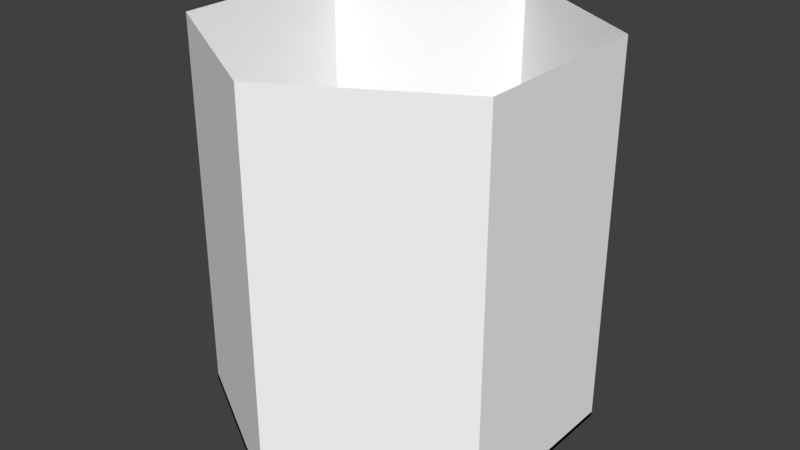 # Source: TileWithTex.blend  (saved by Blender 2.78.0; exported with 4.5.12 LTS)
import bpy
from mathutils import Matrix  # noqa: F401  (used for matrix-valued properties, if any)

bpy.ops.wm.read_factory_settings(use_empty=True)
scene = bpy.context.scene
scene.name = 'Scene'

# ---- collections
col_collection_1 = bpy.data.collections.new('Collection 1'); scene.collection.children.link(col_collection_1)

# ---- materials (node trees are filled in below, after node groups)
mat_tilemat = bpy.data.materials.new('TileMat')
mat_tilemat.alpha_threshold = 0.0
mat_tilemat.diffuse_color = (1.0, 1.0, 1.0, 1.0)
mat_tilemat.roughness = 0.5
mat_tileline = bpy.data.materials.new('TileLine')
mat_tileline.alpha_threshold = 0.0
mat_tileline.roughness = 0.5

# ---- material node trees
mat_tilemat.use_nodes = True; mat_tilemat.node_tree.nodes.clear()
_N = mat_tilemat.node_tree.nodes; _L = mat_tilemat.node_tree.links
n0 = _N.new('ShaderNodeOutputMaterial'); n0.name = 'Material Output'; n0.location = (1200, 880)
n0.label = 'Material Out'
n1 = _N.new('ShaderNodeAddShader'); n1.name = 'Add Shader'; n1.location = (1000, 880)
n1.label = 'Shader Add Refl'
n2 = _N.new('ShaderNodeAddShader'); n2.name = 'Add Shader.001'; n2.location = (800, 880)
n2.label = 'Shader Add Spec'
n3 = _N.new('ShaderNodeBsdfRefraction'); n3.name = 'Refraction BSDF'; n3.location = (1200, 220)
n3.label = 'Refl BSDF'
n3.mute = True
n4 = _N.new('ShaderNodeMix'); n4.name = 'Mix'; n4.location = (1000, 220)
n4.label = 'Mix Color/Refl'
n4.data_type = 'RGBA'
n4.blend_type = 'MULTIPLY'
n4.inputs[0].default_value = 1.0
n4.inputs[6].default_value = (1.0, 1.0, 1.0, 1.0)
n4.inputs[7].default_value = (0.0, 0.0, 0.0, 0.0)
n5 = _N.new('ShaderNodeMixShader'); n5.name = 'Mix Shader'; n5.location = (600, 880)
n5.label = 'Shader Mix Alpha'
n6 = _N.new('ShaderNodeBsdfTransparent'); n6.name = 'Transparent BSDF'; n6.location = (400, 880)
n6.label = 'Alpha BSDF'
n6.mute = True
n7 = _N.new('ShaderNodeBsdfDiffuse'); n7.name = 'Diffuse BSDF'; n7.location = (400, 660)
n7.label = 'Diff BSDF'
n8 = _N.new('ShaderNodeMix'); n8.name = 'Mix.002'; n8.location = (200, 660)
n8.label = 'Mix Color/Diffuse'
n8.data_type = 'RGBA'
n8.blend_type = 'MULTIPLY'
n8.inputs[0].default_value = 1.0
n8.inputs[6].default_value = (1.0, 1.0, 1.0, 1.0)
n8.inputs[7].default_value = (1.0, 1.0, 1.0, 1.0)
n9 = _N.new('ShaderNodeBsdfAnisotropic'); n9.name = 'Glossy BSDF'; n9.location = (400, 220)
n9.label = 'Spec BSDF'
n9.distribution = 'GGX'
n10 = _N.new('ShaderNodeMix'); n10.name = 'Mix.003'; n10.location = (200, 220)
n10.label = 'Mix Color/Spec'
n10.data_type = 'RGBA'
n10.blend_type = 'MULTIPLY'
n10.inputs[0].default_value = 1.0
n10.inputs[7].default_value = (0.0, 0.0, 0.0, 1.0)
n11 = _N.new('ShaderNodeMix'); n11.name = 'Mix.004'; n11.location = (200, 0)
n11.label = 'Mix Color/Hardness'
n11.data_type = 'RGBA'
n11.blend_type = 'MULTIPLY'
n11.inputs[0].default_value = 1.0
n11.inputs[6].default_value = (1.832, 1.832, 1.832, 1.832)
n11.inputs[7].default_value = (1.0, 1.0, 1.0, 1.0)
n12 = _N.new('ShaderNodeNormalMap'); n12.name = 'Normal Map'; n12.location = (200, 440)
n12.label = 'Normal/Map'
n12.mute = True
n13 = _N.new('ShaderNodeMix'); n13.name = 'Mix.005'; n13.location = (1000, 660)
n13.label = 'Bump/Map'
n13.mute = True
n13.data_type = 'RGBA'
n13.blend_type = 'MULTIPLY'
n13.inputs[0].default_value = 1.0
n13.inputs[6].default_value = (1.0, 1.0, 1.0, 1.0)
n13.inputs[7].default_value = (0.0, 0.0, 0.0, 1.0)
n14 = _N.new('ShaderNodeTexCoord'); n14.name = 'Texture Coordinate'; n14.location = (-600, 660)
n14.label = 'Texture Coords'
n15 = _N.new('ShaderNodeMix'); n15.name = 'Mix.001'; n15.location = (200, 1100)
n15.label = 'Mix Color/Alpha'
n15.data_type = 'RGBA'
n15.blend_type = 'MULTIPLY'
n15.inputs[0].default_value = 1.0
n15.inputs[6].default_value = (1.0, 1.0, 1.0, 1.0)
n15.inputs[7].default_value = (1.0, 1.0, 1.0, 1.0)
n16 = _N.new('ShaderNodeDisplacement'); n16.name = 'Displacement'; n16.location = (0, 0)
n16.inputs[1].default_value = 0.0
n16.inputs[2].default_value = 0.1
n17 = _N.new('ShaderNodeMath'); n17.name = 'Math'; n17.location = (0, 0)
n17.operation = 'POWER'
_L.new(n1.outputs[0], n0.inputs[0])
_L.new(n2.outputs[0], n1.inputs[0])
_L.new(n3.outputs[0], n1.inputs[1])
_L.new(n4.outputs[2], n3.inputs[0])
_L.new(n5.outputs[0], n2.inputs[0])
_L.new(n6.outputs[0], n5.inputs[1])
_L.new(n15.outputs[2], n5.inputs[0])
_L.new(n7.outputs[0], n5.inputs[2])
_L.new(n8.outputs[2], n7.inputs[0])
_L.new(n9.outputs[0], n2.inputs[1])
_L.new(n10.outputs[2], n9.inputs[0])
_L.new(n12.outputs[0], n7.inputs[2])
_L.new(n12.outputs[0], n9.inputs[4])
_L.new(n12.outputs[0], n3.inputs[3])
_L.new(n13.outputs[2], n16.inputs[0])
_L.new(n16.outputs[0], n0.inputs[2])
_L.new(n11.outputs[2], n17.inputs[0])
_L.new(n17.outputs[0], n9.inputs[1])
n0.is_active_output = True
mat_tileline.use_nodes = True; mat_tileline.node_tree.nodes.clear()
_N = mat_tileline.node_tree.nodes; _L = mat_tileline.node_tree.links
n0 = _N.new('ShaderNodeOutputMaterial'); n0.name = 'Material Output'; n0.location = (300, 300)
n1 = _N.new('ShaderNodeBsdfDiffuse'); n1.name = 'Diffuse BSDF'; n1.location = (10, 300)
n1.inputs[0].default_value = (0.0, 0.0, 0.0, 1.0)
_L.new(n1.outputs[0], n0.inputs[0])
n0.is_active_output = True

# ---- world
world_world = bpy.data.worlds.new('World'); scene.world = world_world
world_world.color = (0.05088, 0.05088, 0.05088)
world_world.use_sun_shadow = False
world_world.sun_shadow_jitter_overblur = 0.0
world_world.cycles.sampling_method = 'MANUAL'

# ---- meshes
me_circle_000 = bpy.data.meshes.new('Circle.000')
me_circle_000.from_pydata([(-2.186e-08, -5.551e-07, -1.003), (0.866, -2.775e-07, -0.5033), (0.866, 2.738e-07, 0.4967), (-8.941e-08, 5.513e-07, 0.9967), (-0.866, 2.738e-07, 0.4967), (-0.866, -2.775e-07, -0.5033), (-2.142e-08, -5.439e-07, -0.9836), (0.8489, -2.719e-07, -0.4935), (0.8489, 2.682e-07, 0.4868), (-8.764e-08, 5.402e-07, 0.9769), (-0.8489, 2.682e-07, 0.4868), (-0.8489, -2.719e-07, -0.4935), (-0.866, -0.02253, 0.5001), (0.0, -1.863e-09, -0.00334), (-8.941e-08, -0.02253, 1.0), (0.866, -0.02253, 0.5001), (0.866, -0.02253, -0.4999), (-2.186e-08, -0.02253, -0.9999), (-0.866, -0.02253, -0.4999), (-0.866, -2.028, 0.5001), (-8.941e-08, -2.028, 1.0), (0.866, -2.028, 0.5001), (0.866, -2.028, -0.4999), (-2.186e-08, -2.028, -0.9999), (-0.866, -2.028, -0.4999)], [], [(3, 9, 10, 4), (0, 6, 7, 1), (5, 11, 6, 0), (2, 8, 9, 3), (4, 10, 11, 5), (1, 7, 8, 2), (10, 13, 11), (7, 13, 8), (9, 13, 10), (11, 13, 6), (6, 13, 7), (8, 13, 9), (5, 18, 12, 4), (3, 14, 15, 2), (0, 17, 18, 5), (1, 16, 17, 0), (4, 12, 14, 3), (2, 15, 16, 1), (15, 21, 22, 16), (14, 20, 21, 15), (18, 24, 19, 12), (16, 22, 23, 17), (12, 19, 20, 14), (17, 23, 24, 18)])
me_circle_000.polygons.foreach_set('material_index', [1, 1, 1, 1, 1, 1, 0, 0, 0, 0, 0, 0, 1, 1, 1, 1, 1, 1, 0, 0, 0, 0, 0, 0])
_uv = me_circle_000.uv_layers.new(name='UVMap')
_uv.uv.foreach_set('vector', [0.03226, 0.9084, 0.03226, 0.9084, 0.03226, 0.9084, 0.03226, 0.9084, 0.03226, 0.9084, 0.03226, 0.9084, 0.03226, 0.9084, 0.03226, 0.9084, 0.03226, 0.9084, 0.03226, 0.9084, 0.03226, 0.9084, 0.03226, 0.9084, 0.03226, 0.9084, 0.03226, 0.9084, 0.03226, 0.9084, 0.03226, 0.9084, 0.03226, 0.9084, 0.03226, 0.9084, 0.03226, 0.9084, 0.03226, 0.9084, 0.03226, 0.9084, 0.03226, 0.9084, 0.03226, 0.9084, 0.03226, 0.9084, 0.8991, 0.7375, 0.4877, 0.5, 0.8991, 0.2625, 0.07629, 0.2625, 0.4877, 0.5, 0.07629, 0.7375, 0.4877, 0.9751, 0.4877, 0.5, 0.8991, 0.7375, 0.8991, 0.2625, 0.4877, 0.5, 0.4877, 0.02493, 0.4877, 0.02493, 0.4877, 0.5, 0.07629, 0.2625, 0.07629, 0.7375, 0.4877, 0.5, 0.4877, 0.9751, 0.03226, 0.9084, 0.03226, 0.9084, 0.03226, 0.9084, 0.03226, 0.9084, 0.03226, 0.9084, 0.03226, 0.9084, 0.03226, 0.9084, 0.03226, 0.9084, 0.03226, 0.9084, 0.03226, 0.9084, 0.03226, 0.9084, 0.03226, 0.9084, 0.03226, 0.9084, 0.03226, 0.9084, 0.03226, 0.9084, 0.03226, 0.9084, 0.03226, 0.9084, 0.03226, 0.9084, 0.03226, 0.9084, 0.03226, 0.9084, 0.03226, 0.9084, 0.03226, 0.9084, 0.03226, 0.9084, 0.03226, 0.9084, 0.6903, 0.03226, 0.6903, 0.03226, 0.6903, 0.03226, 0.6903, 0.03226, 0.6903, 0.03226, 0.6903, 0.03226, 0.6903, 0.03226, 0.6903, 0.03226, 0.6903, 0.03226, 0.6903, 0.03226, 0.6903, 0.03226, 0.6903, 0.03226, 0.6903, 0.03226, 0.6903, 0.03226, 0.6903, 0.03226, 0.6903, 0.03226, 0.6903, 0.03226, 0.6903, 0.03226, 0.6903, 0.03226, 0.6903, 0.03226, 0.6903, 0.03226, 0.6903, 0.03226, 0.6903, 0.03226, 0.6903, 0.03226])
me_circle_000.materials.append(mat_tilemat)
me_circle_000.materials.append(mat_tileline)
me_circle_000.use_remesh_preserve_volume = False
me_circle_000.use_remesh_preserve_attributes = False
me_circle_000.use_mirror_vertex_groups = False
me_circle_000.update()
me_circle_000.normals_split_custom_set([tuple(v) for v in zip(*[iter([4.424e-09, 1.0, -5.626e-07, 4.424e-09, 1.0, -5.626e-07, 4.424e-09, 1.0, -5.626e-07, 4.424e-09, 1.0, -5.626e-07, 4.427e-09, 1.0, -5.626e-07, 4.427e-09, 1.0, -5.626e-07, 4.427e-09, 1.0, -5.626e-07, 4.427e-09, 1.0, -5.626e-07, -4.427e-09, 1.0, -5.626e-07, -4.427e-09, 1.0, -5.626e-07, -4.427e-09, 1.0, -5.626e-07, -4.427e-09, 1.0, -5.626e-07, -4.424e-09, 1.0, -5.626e-07, -4.424e-09, 1.0, -5.626e-07, -4.424e-09, 1.0, -5.626e-07, -4.424e-09, 1.0, -5.626e-07, -1.454e-12, 1.0, -5.512e-07, -1.454e-12, 1.0, -5.512e-07, -1.454e-12, 1.0, -5.512e-07, -1.454e-12, 1.0, -5.512e-07, 1.454e-12, 1.0, -5.512e-07, 1.454e-12, 1.0, -5.512e-07, 1.454e-12, 1.0, -5.512e-07, 1.454e-12, 1.0, -5.512e-07, 1.537e-13, 1.0, -5.511e-07, 1.537e-13, 1.0, -5.511e-07, 1.537e-13, 1.0, -5.511e-07, -1.708e-14, 1.0, -5.511e-07, -1.708e-14, 1.0, -5.511e-07, -1.708e-14, 1.0, -5.511e-07, -1.097e-09, 1.0, -5.53e-07, -1.097e-09, 1.0, -5.53e-07, -1.097e-09, 1.0, -5.53e-07, 1.097e-09, 1.0, -5.53e-07, 1.097e-09, 1.0, -5.53e-07, 1.097e-09, 1.0, -5.53e-07, -1.097e-09, 1.0, -5.53e-07, -1.097e-09, 1.0, -5.53e-07, -1.097e-09, 1.0, -5.53e-07, 1.097e-09, 1.0, -5.53e-07, 1.097e-09, 1.0, -5.53e-07, 1.097e-09, 1.0, -5.53e-07, -1.0, -2.842e-06, -1.788e-07, -1.0, -2.842e-06, -1.788e-07, -1.0, -2.842e-06, -1.788e-07, -1.0, -2.842e-06, -1.788e-07, 0.4956, 0.1325, 0.8584, 0.4956, 0.1325, 0.8584, 0.4956, 0.1325, 0.8584, 0.4956, 0.1325, 0.8584, -0.4956, -0.1325, -0.8584, -0.4956, -0.1325, -0.8584, -0.4956, -0.1325, -0.8584, -0.4956, -0.1325, -0.8584, 0.4956, -0.1325, -0.8584, 0.4956, -0.1325, -0.8584, 0.4956, -0.1325, -0.8584, 0.4956, -0.1325, -0.8584, -0.4956, 0.1325, 0.8584, -0.4956, 0.1325, 0.8584, -0.4956, 0.1325, 0.8584, -0.4956, 0.1325, 0.8584, 1.0, 2.036e-06, 5.96e-08, 1.0, 2.036e-06, 5.96e-08, 1.0, 2.036e-06, 5.96e-08, 1.0, 2.036e-06, 5.96e-08, 1.0, -1.038e-08, 5.96e-08, 1.0, -1.038e-08, 5.96e-08, 1.0, -1.038e-08, 5.96e-08, 1.0, -1.038e-08, 5.96e-08, 0.5, 6.062e-07, 0.866, 0.5, 6.062e-07, 0.866, 0.5, 6.062e-07, 0.866, 0.5, 6.062e-07, 0.866, -1.0, 4.01e-08, -1.788e-07, -1.0, 4.01e-08, -1.788e-07, -1.0, 4.01e-08, -1.788e-07, -1.0, 4.01e-08, -1.788e-07, 0.5, -6.24e-07, -0.866, 0.5, -6.24e-07, -0.866, 0.5, -6.24e-07, -0.866, 0.5, -6.24e-07, -0.866, -0.5, 6.092e-07, 0.866, -0.5, 6.092e-07, 0.866, -0.5, 6.092e-07, 0.866, -0.5, 6.092e-07, 0.866, -0.5, -6.028e-07, -0.866, -0.5, -6.028e-07, -0.866, -0.5, -6.028e-07, -0.866, -0.5, -6.028e-07, -0.866])] * 3)])

# ---- objects
ob_tile = bpy.data.objects.new('Tile', me_circle_000)

# ---- transforms, parenting, visibility, modifiers, constraints
ob_tile.location = (0.0, 0.0, 0.0)
ob_tile.rotation_euler = (-1.571, 0.0, 0.0)
ob_tile.color = (0.8, 0.8, 0.8, 1.0)
ob_tile.lineart.crease_threshold = 0.0

# ---- collection membership
col_collection_1.objects.link(ob_tile)

# ---- scene / render settings (as saved in the file)
scene.frame_start = 1; scene.frame_end = 250; scene.frame_set(1)
scene.render.engine = 'CYCLES'
scene.render.dither_intensity = 0.0
scene.render.use_simplify = True
scene.cycles.use_denoising = False
scene.cycles.samples = 128
scene.cycles.sampling_pattern = 'TABULATED_SOBOL'
scene.cycles.light_sampling_threshold = 0.0
scene.cycles.use_adaptive_sampling = False
scene.cycles.use_light_tree = False
scene.cycles.blur_glossy = 0.0
scene.cycles.max_bounces = 4
scene.cycles.sample_clamp_indirect = 0.0
scene.cycles.use_camera_cull = True
scene.view_settings.view_transform = 'Standard'
bpy.context.view_layer.update()

# ---- added for rendering (the .blend has no active camera and no usable light): camera, sun
cam_auto = bpy.data.cameras.new('AutoCamera')
cam_auto.lens = 50.0
cam_auto.sensor_width = 36.0
cam_auto.clip_end = 1000.0
ob_auto_camera = bpy.data.objects.new('AutoCamera', cam_auto)
scene.collection.objects.link(ob_auto_camera)
ob_auto_camera.location = (3.08642, -3.70531, 3.48329)
ob_auto_camera.rotation_euler = (1.09748, -7.21219e-08, 0.694738)
scene.camera = ob_auto_camera
light_auto_sun = bpy.data.lights.new('AutoSun', 'SUN')
light_auto_sun.energy = 3.0
light_auto_sun.angle = 0.0523599
ob_auto_sun = bpy.data.objects.new('AutoSun', light_auto_sun)
scene.collection.objects.link(ob_auto_sun)
ob_auto_sun.rotation_euler = (0.872665, 0.174533, 0.523599)
bpy.context.view_layer.update()
